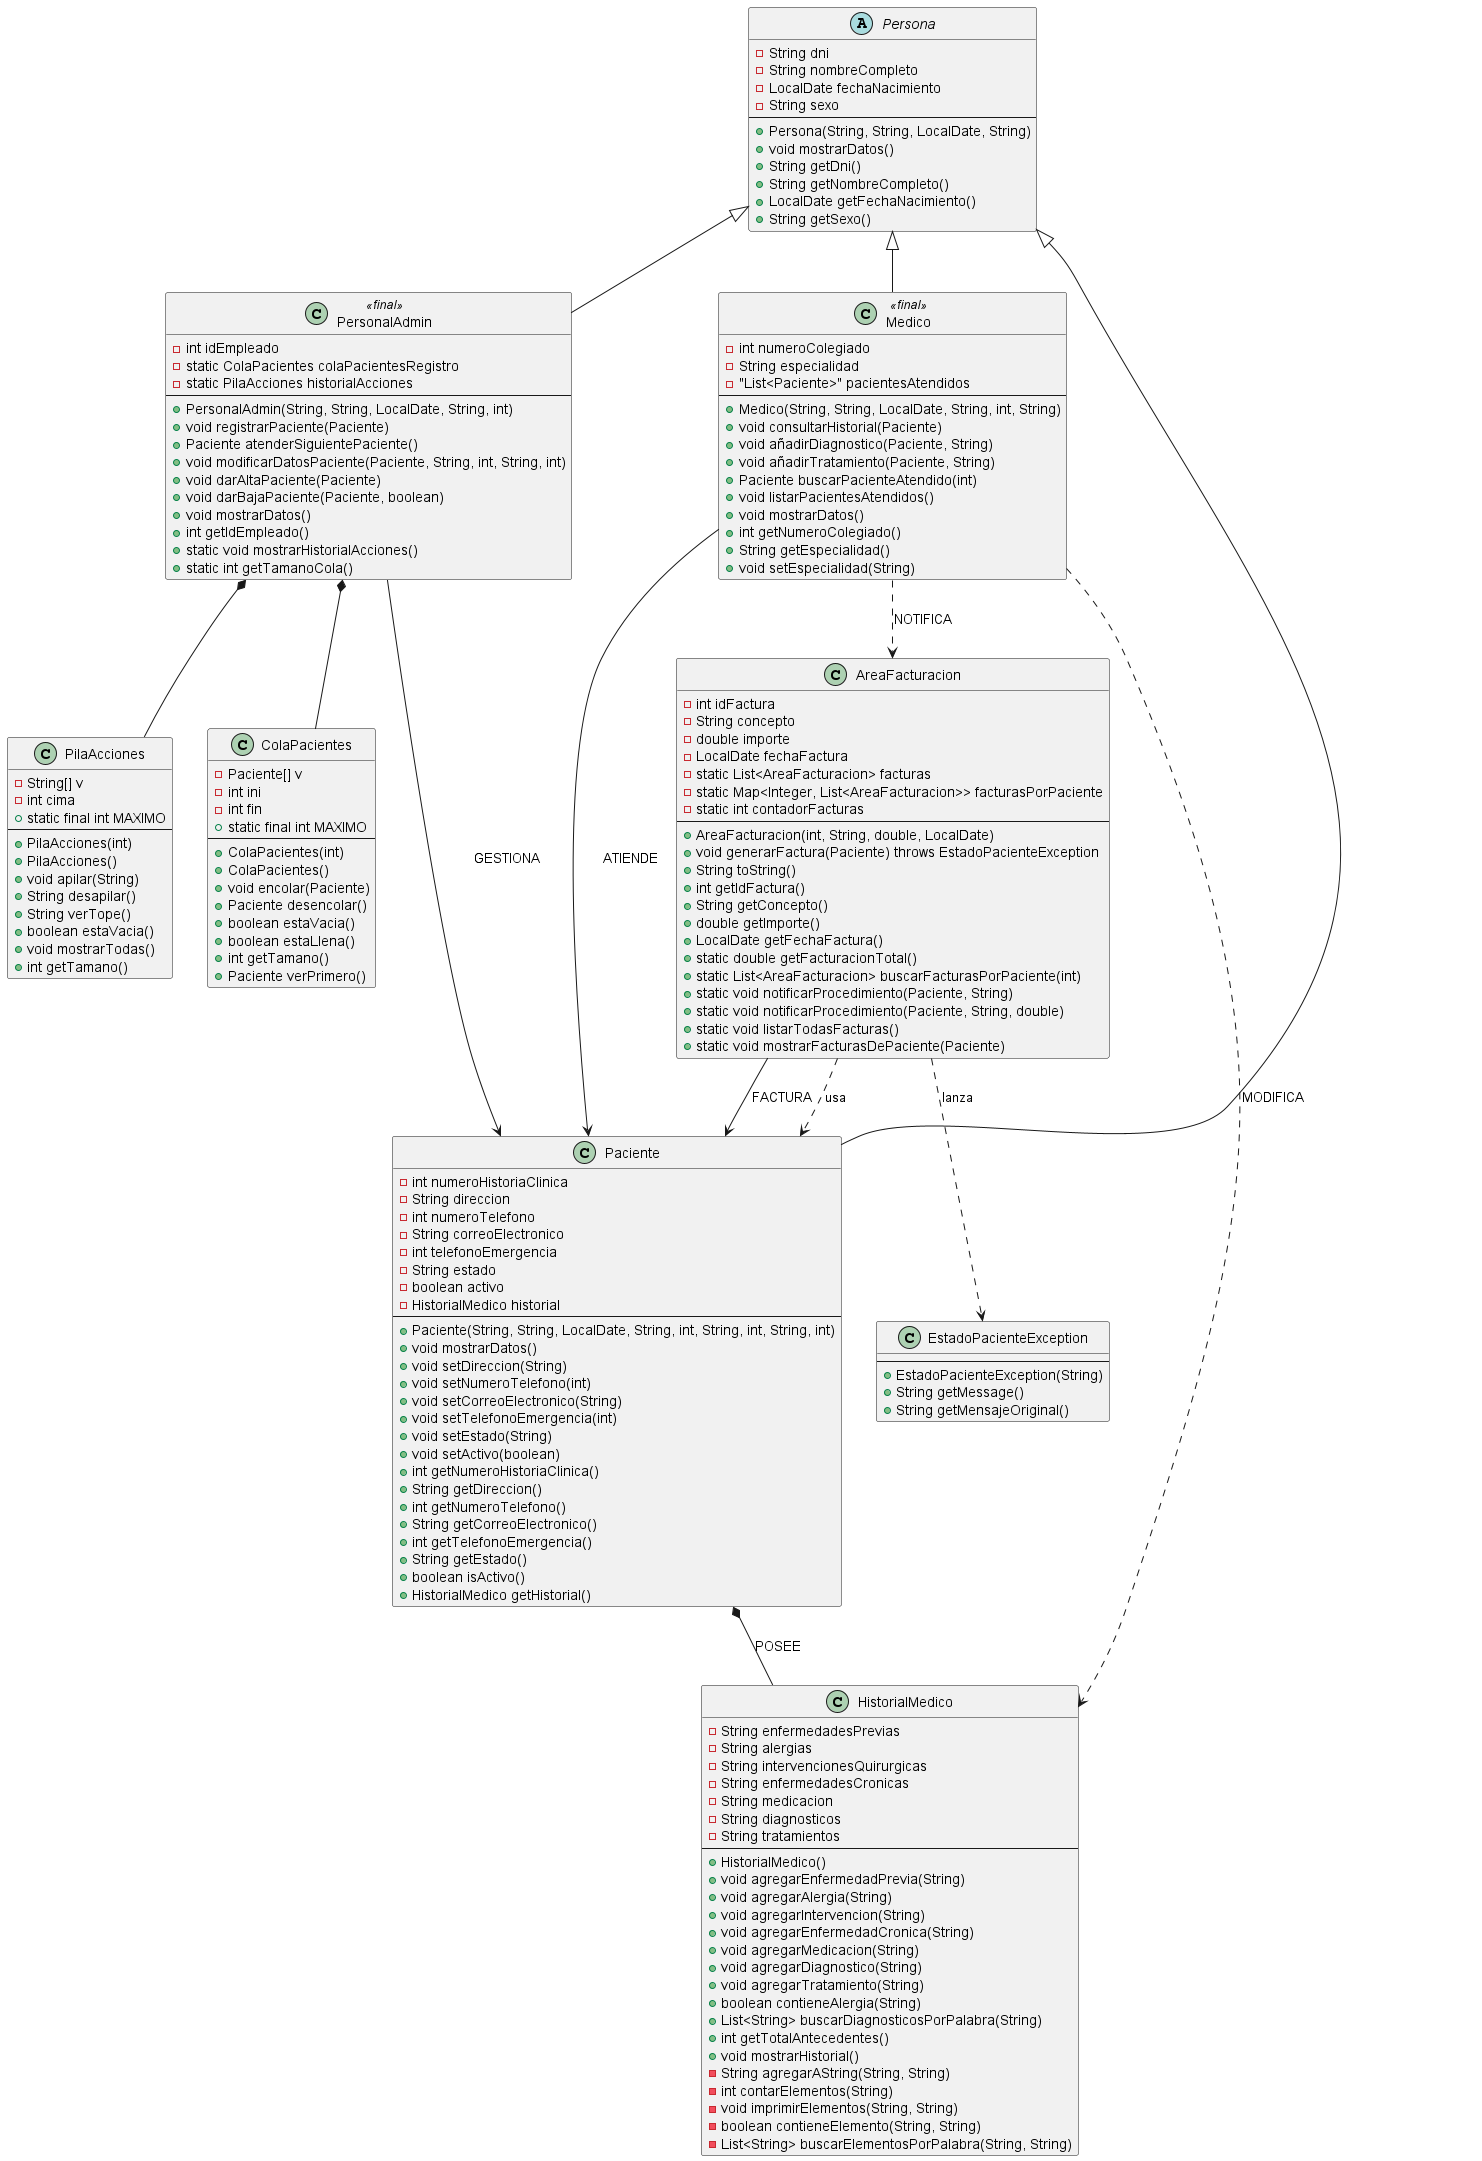

The diagram above was rendered by PlantUML. Its source (embedded in the PNG):
@startuml

' Clase Abstracta Persona

abstract class Persona {
    - String dni
    - String nombreCompleto
    - LocalDate fechaNacimiento
    - String sexo
    --
    + Persona(String, String, LocalDate, String)
    + void mostrarDatos()
    + String getDni()
    + String getNombreCompleto()
    + LocalDate getFechaNacimiento()
    + String getSexo()
}

' Clase PersonalAdmin

class PersonalAdmin <<final>> {
    - int idEmpleado
    - static ColaPacientes colaPacientesRegistro
    - static PilaAcciones historialAcciones
    --
    + PersonalAdmin(String, String, LocalDate, String, int)
    + void registrarPaciente(Paciente)
    + Paciente atenderSiguientePaciente()
    + void modificarDatosPaciente(Paciente, String, int, String, int)
    + void darAltaPaciente(Paciente)
    + void darBajaPaciente(Paciente, boolean)
    + void mostrarDatos()
    + int getIdEmpleado()
    + static void mostrarHistorialAcciones()
    + static int getTamanoCola()
}

' Clase Interna Pila

class PilaAcciones {
    - String[] v
    - int cima
    + static final int MAXIMO
    --
    + PilaAcciones(int)
    + PilaAcciones()
    + void apilar(String)
    + String desapilar()
    + String verTope()
    + boolean estaVacia()
    + void mostrarTodas()
    + int getTamano()
}

 ' Clase Interna Cola

class ColaPacientes {
    - Paciente[] v
    - int ini
    - int fin
    + static final int MAXIMO
    --
    + ColaPacientes(int)
    + ColaPacientes()
    + void encolar(Paciente)
    + Paciente desencolar()
    + boolean estaVacia()
    + boolean estaLlena()
    + int getTamano()
    + Paciente verPrimero()
}

' Clase Medico

class Medico <<final>> {
    - int numeroColegiado
    - String especialidad
    - "List<Paciente>" pacientesAtendidos
    --
    + Medico(String, String, LocalDate, String, int, String)
    + void consultarHistorial(Paciente)
    + void añadirDiagnostico(Paciente, String)
    + void añadirTratamiento(Paciente, String)
    + Paciente buscarPacienteAtendido(int)
    + void listarPacientesAtendidos()
    + void mostrarDatos()
    + int getNumeroColegiado()
    + String getEspecialidad()
    + void setEspecialidad(String)
}

' Clase Paciente

class Paciente {
    - int numeroHistoriaClinica
    - String direccion
    - int numeroTelefono
    - String correoElectronico
    - int telefonoEmergencia
    - String estado
    - boolean activo
    - HistorialMedico historial
    --
    + Paciente(String, String, LocalDate, String, int, String, int, String, int)
    + void mostrarDatos()
    + void setDireccion(String)
    + void setNumeroTelefono(int)
    + void setCorreoElectronico(String)
    + void setTelefonoEmergencia(int)
    + void setEstado(String)
    + void setActivo(boolean)
    + int getNumeroHistoriaClinica()
    + String getDireccion()
    + int getNumeroTelefono()
    + String getCorreoElectronico()
    + int getTelefonoEmergencia()
    + String getEstado()
    + boolean isActivo()
    + HistorialMedico getHistorial()
}

' Clase Historial

class HistorialMedico {
    - String enfermedadesPrevias
    - String alergias
    - String intervencionesQuirurgicas
    - String enfermedadesCronicas
    - String medicacion
    - String diagnosticos
    - String tratamientos
    --
    + HistorialMedico()
    + void agregarEnfermedadPrevia(String)
    + void agregarAlergia(String)
    + void agregarIntervencion(String)
    + void agregarEnfermedadCronica(String)
    + void agregarMedicacion(String)
    + void agregarDiagnostico(String)
    + void agregarTratamiento(String)
    + boolean contieneAlergia(String)
    + List<String> buscarDiagnosticosPorPalabra(String)
    + int getTotalAntecedentes()
    + void mostrarHistorial()
    - String agregarAString(String, String)
    - int contarElementos(String)
    - void imprimirElementos(String, String)
    - boolean contieneElemento(String, String)
    - List<String> buscarElementosPorPalabra(String, String)
}

' Clase AreaFacturacion

class AreaFacturacion {
    - int idFactura
    - String concepto
    - double importe
    - LocalDate fechaFactura
    - static List<AreaFacturacion> facturas
    - static Map<Integer, List<AreaFacturacion>> facturasPorPaciente
    - static int contadorFacturas
    --
    + AreaFacturacion(int, String, double, LocalDate)
    + void generarFactura(Paciente) throws EstadoPacienteException
    + String toString()
    + int getIdFactura()
    + String getConcepto()
    + double getImporte()
    + LocalDate getFechaFactura()
    + static double getFacturacionTotal()
    + static List<AreaFacturacion> buscarFacturasPorPaciente(int)
    + static void notificarProcedimiento(Paciente, String)
    + static void notificarProcedimiento(Paciente, String, double)
    + static void listarTodasFacturas()
    + static void mostrarFacturasDePaciente(Paciente)
}

' Excepcion Personalizada (Clase Separada) 

class EstadoPacienteException {
    --
    + EstadoPacienteException(String)
    + String getMessage()
    + String getMensajeOriginal()
}

' Herencias

Persona <|-- PersonalAdmin
Persona <|-- Medico
Persona <|-- Paciente

' Composiciones

Paciente *-- HistorialMedico : POSEE
PersonalAdmin *-- PilaAcciones
PersonalAdmin *-- ColaPacientes

' Asociaciones

PersonalAdmin --> Paciente : GESTIONA
Medico --> Paciente : ATIENDE
AreaFacturacion --> Paciente : FACTURA

' Dependencias

Medico ..> HistorialMedico : MODIFICA
Medico ..> AreaFacturacion : NOTIFICA
AreaFacturacion ..> EstadoPacienteException : lanza
AreaFacturacion ..> Paciente : usa

@enduml